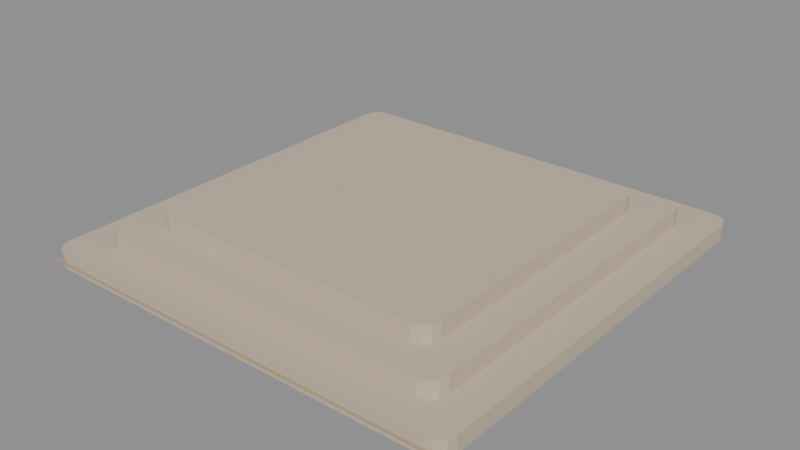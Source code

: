 # Source: city_monument_base.blend  (saved by Blender 5.4.6; exported with 4.5.12 LTS)
import bpy
from mathutils import Matrix  # noqa: F401  (used for matrix-valued properties, if any)

bpy.ops.wm.read_factory_settings(use_empty=True)
scene = bpy.context.scene
scene.name = 'CityMonumentBaseAsset'

# ---- collections
col_stubby_citymonumentbase = bpy.data.collections.new('STUBBY_CityMonumentBase'); scene.collection.children.link(col_stubby_citymonumentbase)

# ---- materials (node trees are filled in below, after node groups)
mat_city_stone = bpy.data.materials.new('City_Stone')
mat_city_stone.use_backface_culling = True
mat_city_stone.diffuse_color = (0.5841, 0.4851, 0.3663, 1.0)
mat_city_relief = bpy.data.materials.new('City_Relief')
mat_city_relief.use_backface_culling = True
mat_city_relief.diffuse_color = (0.4969, 0.3564, 0.2423, 1.0)

# ---- material node trees
mat_city_stone.use_nodes = True; mat_city_stone.node_tree.nodes.clear()
_N = mat_city_stone.node_tree.nodes; _L = mat_city_stone.node_tree.links
n0 = _N.new('ShaderNodeBsdfPrincipled'); n0.name = 'Principled BSDF'; n0.location = (-200, 100)
n0.inputs[0].default_value = (0.5841, 0.4851, 0.3663, 1.0)
n0.inputs[2].default_value = 0.85
n0.inputs[10].default_value = 0.005
n1 = _N.new('ShaderNodeOutputMaterial'); n1.name = 'Material Output'; n1.location = (200, 100)
_L.new(n0.outputs[0], n1.inputs[0])
n1.is_active_output = True
mat_city_relief.use_nodes = True; mat_city_relief.node_tree.nodes.clear()
_N = mat_city_relief.node_tree.nodes; _L = mat_city_relief.node_tree.links
n0 = _N.new('ShaderNodeBsdfPrincipled'); n0.name = 'Principled BSDF'; n0.location = (-200, 100)
n0.inputs[0].default_value = (0.4969, 0.3564, 0.2423, 1.0)
n0.inputs[2].default_value = 0.92
n0.inputs[10].default_value = 0.005
n1 = _N.new('ShaderNodeOutputMaterial'); n1.name = 'Material Output'; n1.location = (200, 100)
_L.new(n0.outputs[0], n1.inputs[0])
n1.is_active_output = True

# ---- meshes
me_citymonumentbase_step0 = bpy.data.meshes.new('CityMonumentBase_Step0')
me_citymonumentbase_step0.from_pydata([(3.7, -4.0, 0.0), (3.85, -3.96, 0.0), (3.96, -3.85, 0.0), (4.0, -3.7, 0.0), (4.0, 3.7, 0.0), (3.96, 3.85, 0.0), (3.85, 3.96, 0.0), (3.7, 4.0, 0.0), (-3.7, 4.0, 0.0), (-3.85, 3.96, 0.0), (-3.96, 3.85, 0.0), (-4.0, 3.7, 0.0), (-4.0, -3.7, 0.0), (-3.96, -3.85, 0.0), (-3.85, -3.96, 0.0), (-3.7, -4.0, 0.0), (3.7, -4.0, 0.3), (3.85, -3.96, 0.3), (3.96, -3.85, 0.3), (4.0, -3.7, 0.3), (4.0, 3.7, 0.3), (3.96, 3.85, 0.3), (3.85, 3.96, 0.3), (3.7, 4.0, 0.3), (-3.7, 4.0, 0.3), (-3.85, 3.96, 0.3), (-3.96, 3.85, 0.3), (-4.0, 3.7, 0.3), (-4.0, -3.7, 0.3), (-3.96, -3.85, 0.3), (-3.85, -3.96, 0.3), (-3.7, -4.0, 0.3)], [], [(15, 14, 13, 12, 11, 10, 9, 8, 7, 6, 5, 4, 3, 2, 1, 0), (16, 17, 18, 19, 20, 21, 22, 23, 24, 25, 26, 27, 28, 29, 30, 31), (0, 1, 17, 16), (1, 2, 18, 17), (2, 3, 19, 18), (3, 4, 20, 19), (4, 5, 21, 20), (5, 6, 22, 21), (6, 7, 23, 22), (7, 8, 24, 23), (8, 9, 25, 24), (9, 10, 26, 25), (10, 11, 27, 26), (11, 12, 28, 27), (12, 13, 29, 28), (13, 14, 30, 29), (14, 15, 31, 30), (15, 0, 16, 31)])
_uv = me_citymonumentbase_step0.uv_layers.new(name='UVMap')
_uv.uv.foreach_set('vector', [-3.7, -4.0, -3.85, -3.96, -3.96, -3.85, -4.0, -3.7, -4.0, 3.7, -3.96, 3.85, -3.85, 3.96, -3.7, 4.0, 3.7, 4.0, 3.85, 3.96, 3.96, 3.85, 4.0, 3.7, 4.0, -3.7, 3.96, -3.85, 3.85, -3.96, 3.7, -4.0, 3.7, -4.0, 3.85, -3.96, 3.96, -3.85, 4.0, -3.7, 4.0, 3.7, 3.96, 3.85, 3.85, 3.96, 3.7, 4.0, -3.7, 4.0, -3.85, 3.96, -3.96, 3.85, -4.0, 3.7, -4.0, -3.7, -3.96, -3.85, -3.85, -3.96, -3.7, -4.0, 3.7, 0.0, 3.85, 0.0, 3.85, 0.3, 3.7, 0.3, -3.96, 0.0, -3.85, 0.0, -3.85, 0.3, -3.96, 0.3, -3.85, 0.0, -3.7, 0.0, -3.7, 0.3, -3.85, 0.3, -3.7, 0.0, 3.7, 0.0, 3.7, 0.3, -3.7, 0.3, 3.7, 0.0, 3.85, 0.0, 3.85, 0.3, 3.7, 0.3, 3.85, 0.0, 3.96, 0.0, 3.96, 0.3, 3.85, 0.3, 3.85, 0.0, 3.7, 0.0, 3.7, 0.3, 3.85, 0.3, 3.7, 0.0, -3.7, 0.0, -3.7, 0.3, 3.7, 0.3, -3.7, 0.0, -3.85, 0.0, -3.85, 0.3, -3.7, 0.3, 3.96, 0.0, 3.85, 0.0, 3.85, 0.3, 3.96, 0.3, 3.85, 0.0, 3.7, 0.0, 3.7, 0.3, 3.85, 0.3, 3.7, 0.0, -3.7, 0.0, -3.7, 0.3, 3.7, 0.3, -3.7, 0.0, -3.85, 0.0, -3.85, 0.3, -3.7, 0.3, -3.85, 0.0, -3.96, 0.0, -3.96, 0.3, -3.85, 0.3, -3.85, 0.0, -3.7, 0.0, -3.7, 0.3, -3.85, 0.3, -3.7, 0.0, 3.7, 0.0, 3.7, 0.3, -3.7, 0.3])
me_citymonumentbase_step0.materials.append(mat_city_stone)
me_citymonumentbase_step0.update()
me_citymonumentbase_step1 = bpy.data.meshes.new('CityMonumentBase_Step1')
me_citymonumentbase_step1.from_pydata([(3.1, -3.4, 0.3), (3.25, -3.36, 0.3), (3.36, -3.25, 0.3), (3.4, -3.1, 0.3), (3.4, 3.1, 0.3), (3.36, 3.25, 0.3), (3.25, 3.36, 0.3), (3.1, 3.4, 0.3), (-3.1, 3.4, 0.3), (-3.25, 3.36, 0.3), (-3.36, 3.25, 0.3), (-3.4, 3.1, 0.3), (-3.4, -3.1, 0.3), (-3.36, -3.25, 0.3), (-3.25, -3.36, 0.3), (-3.1, -3.4, 0.3), (3.1, -3.4, 0.6), (3.25, -3.36, 0.6), (3.36, -3.25, 0.6), (3.4, -3.1, 0.6), (3.4, 3.1, 0.6), (3.36, 3.25, 0.6), (3.25, 3.36, 0.6), (3.1, 3.4, 0.6), (-3.1, 3.4, 0.6), (-3.25, 3.36, 0.6), (-3.36, 3.25, 0.6), (-3.4, 3.1, 0.6), (-3.4, -3.1, 0.6), (-3.36, -3.25, 0.6), (-3.25, -3.36, 0.6), (-3.1, -3.4, 0.6)], [], [(15, 14, 13, 12, 11, 10, 9, 8, 7, 6, 5, 4, 3, 2, 1, 0), (16, 17, 18, 19, 20, 21, 22, 23, 24, 25, 26, 27, 28, 29, 30, 31), (0, 1, 17, 16), (1, 2, 18, 17), (2, 3, 19, 18), (3, 4, 20, 19), (4, 5, 21, 20), (5, 6, 22, 21), (6, 7, 23, 22), (7, 8, 24, 23), (8, 9, 25, 24), (9, 10, 26, 25), (10, 11, 27, 26), (11, 12, 28, 27), (12, 13, 29, 28), (13, 14, 30, 29), (14, 15, 31, 30), (15, 0, 16, 31)])
_uv = me_citymonumentbase_step1.uv_layers.new(name='UVMap')
_uv.uv.foreach_set('vector', [-3.1, -3.4, -3.25, -3.36, -3.36, -3.25, -3.4, -3.1, -3.4, 3.1, -3.36, 3.25, -3.25, 3.36, -3.1, 3.4, 3.1, 3.4, 3.25, 3.36, 3.36, 3.25, 3.4, 3.1, 3.4, -3.1, 3.36, -3.25, 3.25, -3.36, 3.1, -3.4, 3.1, -3.4, 3.25, -3.36, 3.36, -3.25, 3.4, -3.1, 3.4, 3.1, 3.36, 3.25, 3.25, 3.36, 3.1, 3.4, -3.1, 3.4, -3.25, 3.36, -3.36, 3.25, -3.4, 3.1, -3.4, -3.1, -3.36, -3.25, -3.25, -3.36, -3.1, -3.4, 3.1, 0.3, 3.25, 0.3, 3.25, 0.6, 3.1, 0.6, -3.36, 0.3, -3.25, 0.3, -3.25, 0.6, -3.36, 0.6, -3.25, 0.3, -3.1, 0.3, -3.1, 0.6, -3.25, 0.6, -3.1, 0.3, 3.1, 0.3, 3.1, 0.6, -3.1, 0.6, 3.1, 0.3, 3.25, 0.3, 3.25, 0.6, 3.1, 0.6, 3.25, 0.3, 3.36, 0.3, 3.36, 0.6, 3.25, 0.6, 3.25, 0.3, 3.1, 0.3, 3.1, 0.6, 3.25, 0.6, 3.1, 0.3, -3.1, 0.3, -3.1, 0.6, 3.1, 0.6, -3.1, 0.3, -3.25, 0.3, -3.25, 0.6, -3.1, 0.6, 3.36, 0.3, 3.25, 0.3, 3.25, 0.6, 3.36, 0.6, 3.25, 0.3, 3.1, 0.3, 3.1, 0.6, 3.25, 0.6, 3.1, 0.3, -3.1, 0.3, -3.1, 0.6, 3.1, 0.6, -3.1, 0.3, -3.25, 0.3, -3.25, 0.6, -3.1, 0.6, -3.25, 0.3, -3.36, 0.3, -3.36, 0.6, -3.25, 0.6, -3.25, 0.3, -3.1, 0.3, -3.1, 0.6, -3.25, 0.6, -3.1, 0.3, 3.1, 0.3, 3.1, 0.6, -3.1, 0.6])
me_citymonumentbase_step1.materials.append(mat_city_stone)
me_citymonumentbase_step1.update()
me_citymonumentbase_step2 = bpy.data.meshes.new('CityMonumentBase_Step2')
me_citymonumentbase_step2.from_pydata([(2.5, -2.8, 0.6), (2.65, -2.76, 0.6), (2.76, -2.65, 0.6), (2.8, -2.5, 0.6), (2.8, 2.5, 0.6), (2.76, 2.65, 0.6), (2.65, 2.76, 0.6), (2.5, 2.8, 0.6), (-2.5, 2.8, 0.6), (-2.65, 2.76, 0.6), (-2.76, 2.65, 0.6), (-2.8, 2.5, 0.6), (-2.8, -2.5, 0.6), (-2.76, -2.65, 0.6), (-2.65, -2.76, 0.6), (-2.5, -2.8, 0.6), (2.5, -2.8, 0.9), (2.65, -2.76, 0.9), (2.76, -2.65, 0.9), (2.8, -2.5, 0.9), (2.8, 2.5, 0.9), (2.76, 2.65, 0.9), (2.65, 2.76, 0.9), (2.5, 2.8, 0.9), (-2.5, 2.8, 0.9), (-2.65, 2.76, 0.9), (-2.76, 2.65, 0.9), (-2.8, 2.5, 0.9), (-2.8, -2.5, 0.9), (-2.76, -2.65, 0.9), (-2.65, -2.76, 0.9), (-2.5, -2.8, 0.9)], [], [(15, 14, 13, 12, 11, 10, 9, 8, 7, 6, 5, 4, 3, 2, 1, 0), (16, 17, 18, 19, 20, 21, 22, 23, 24, 25, 26, 27, 28, 29, 30, 31), (0, 1, 17, 16), (1, 2, 18, 17), (2, 3, 19, 18), (3, 4, 20, 19), (4, 5, 21, 20), (5, 6, 22, 21), (6, 7, 23, 22), (7, 8, 24, 23), (8, 9, 25, 24), (9, 10, 26, 25), (10, 11, 27, 26), (11, 12, 28, 27), (12, 13, 29, 28), (13, 14, 30, 29), (14, 15, 31, 30), (15, 0, 16, 31)])
_uv = me_citymonumentbase_step2.uv_layers.new(name='UVMap')
_uv.uv.foreach_set('vector', [-2.5, -2.8, -2.65, -2.76, -2.76, -2.65, -2.8, -2.5, -2.8, 2.5, -2.76, 2.65, -2.65, 2.76, -2.5, 2.8, 2.5, 2.8, 2.65, 2.76, 2.76, 2.65, 2.8, 2.5, 2.8, -2.5, 2.76, -2.65, 2.65, -2.76, 2.5, -2.8, 2.5, -2.8, 2.65, -2.76, 2.76, -2.65, 2.8, -2.5, 2.8, 2.5, 2.76, 2.65, 2.65, 2.76, 2.5, 2.8, -2.5, 2.8, -2.65, 2.76, -2.76, 2.65, -2.8, 2.5, -2.8, -2.5, -2.76, -2.65, -2.65, -2.76, -2.5, -2.8, 2.5, 0.6, 2.65, 0.6, 2.65, 0.9, 2.5, 0.9, -2.76, 0.6, -2.65, 0.6, -2.65, 0.9, -2.76, 0.9, -2.65, 0.6, -2.5, 0.6, -2.5, 0.9, -2.65, 0.9, -2.5, 0.6, 2.5, 0.6, 2.5, 0.9, -2.5, 0.9, 2.5, 0.6, 2.65, 0.6, 2.65, 0.9, 2.5, 0.9, 2.65, 0.6, 2.76, 0.6, 2.76, 0.9, 2.65, 0.9, 2.65, 0.6, 2.5, 0.6, 2.5, 0.9, 2.65, 0.9, 2.5, 0.6, -2.5, 0.6, -2.5, 0.9, 2.5, 0.9, -2.5, 0.6, -2.65, 0.6, -2.65, 0.9, -2.5, 0.9, 2.76, 0.6, 2.65, 0.6, 2.65, 0.9, 2.76, 0.9, 2.65, 0.6, 2.5, 0.6, 2.5, 0.9, 2.65, 0.9, 2.5, 0.6, -2.5, 0.6, -2.5, 0.9, 2.5, 0.9, -2.5, 0.6, -2.65, 0.6, -2.65, 0.9, -2.5, 0.9, -2.65, 0.6, -2.76, 0.6, -2.76, 0.9, -2.65, 0.9, -2.65, 0.6, -2.5, 0.6, -2.5, 0.9, -2.65, 0.9, -2.5, 0.6, 2.5, 0.6, 2.5, 0.9, -2.5, 0.9])
me_citymonumentbase_step2.materials.append(mat_city_stone)
me_citymonumentbase_step2.update()
me_citymonumentbase_strata0 = bpy.data.meshes.new('CityMonumentBase_Strata0')
me_citymonumentbase_strata0.from_pydata([(-4.0, -4.02, 0.08), (-4.0, -4.02, 0.13), (-4.0, -4.0, 0.08), (-4.0, -4.0, 0.13), (4.0, -4.02, 0.08), (4.0, -4.02, 0.13), (4.0, -4.0, 0.08), (4.0, -4.0, 0.13)], [], [(0, 1, 3, 2), (2, 3, 7, 6), (6, 7, 5, 4), (4, 5, 1, 0), (2, 6, 4, 0), (7, 3, 1, 5)])
_uv = me_citymonumentbase_strata0.uv_layers.new(name='UVMap')
_uv.uv.foreach_set('vector', [-4.02, 0.08, -4.02, 0.13, -4.0, 0.13, -4.0, 0.08, -4.0, 0.08, -4.0, 0.13, 4.0, 0.13, 4.0, 0.08, -4.0, 0.08, -4.0, 0.13, -4.02, 0.13, -4.02, 0.08, 4.0, 0.08, 4.0, 0.13, -4.0, 0.13, -4.0, 0.08, -4.0, -4.0, 4.0, -4.0, 4.0, -4.02, -4.0, -4.02, 4.0, -4.0, -4.0, -4.0, -4.0, -4.02, 4.0, -4.02])
me_citymonumentbase_strata0.materials.append(mat_city_relief)
me_citymonumentbase_strata0.update()

# ---- objects
ob_citymonumentbase_root = bpy.data.objects.new('CityMonumentBase_Root', None)
ob_citymonumentbase_step0 = bpy.data.objects.new('CityMonumentBase_Step0', me_citymonumentbase_step0)
ob_citymonumentbase_step1 = bpy.data.objects.new('CityMonumentBase_Step1', me_citymonumentbase_step1)
ob_citymonumentbase_step2 = bpy.data.objects.new('CityMonumentBase_Step2', me_citymonumentbase_step2)
ob_citymonumentbase_strata0 = bpy.data.objects.new('CityMonumentBase_Strata0', me_citymonumentbase_strata0)
ob_top = bpy.data.objects.new('Top', None)
ob_city_monument_base_lod0 = bpy.data.objects.new('city_monument_base_LOD0', None)

# ---- transforms, parenting, visibility, modifiers, constraints
ob_citymonumentbase_root.location = (0.0, 0.0, 0.0)
ob_citymonumentbase_step0.parent = ob_city_monument_base_lod0
ob_citymonumentbase_step0.location = (0.0, 0.0, 0.0)
ob_citymonumentbase_step1.parent = ob_city_monument_base_lod0
ob_citymonumentbase_step1.location = (0.0, 0.0, 0.0)
ob_citymonumentbase_step2.parent = ob_city_monument_base_lod0
ob_citymonumentbase_step2.location = (0.0, 0.0, 0.0)
ob_citymonumentbase_strata0.parent = ob_city_monument_base_lod0
ob_citymonumentbase_strata0.location = (0.0, 0.0, 0.0)
ob_top.parent = ob_citymonumentbase_root
ob_top.location = (0.0, 0.0, 0.9)
ob_top.empty_display_type = 'ARROWS'
ob_top.empty_display_size = 0.3
ob_city_monument_base_lod0.parent = ob_citymonumentbase_root
ob_city_monument_base_lod0.location = (0.0, 0.0, 0.0)

# ---- collection membership
col_stubby_citymonumentbase.objects.link(ob_citymonumentbase_root)
col_stubby_citymonumentbase.objects.link(ob_citymonumentbase_step0)
col_stubby_citymonumentbase.objects.link(ob_citymonumentbase_step1)
col_stubby_citymonumentbase.objects.link(ob_citymonumentbase_step2)
col_stubby_citymonumentbase.objects.link(ob_citymonumentbase_strata0)
col_stubby_citymonumentbase.objects.link(ob_top)
col_stubby_citymonumentbase.objects.link(ob_city_monument_base_lod0)

# ---- scene / render settings (as saved in the file)
scene.frame_start = 1; scene.frame_end = 250; scene.frame_set(1)
scene.render.engine = 'BLENDER_EEVEE_NEXT'
scene.render.image_settings.exr_codec = 'NONE'
scene.render.use_bake_clear = False
scene.render.bake_margin = 0
scene.render.bake_bias = 0.0
scene.render.bake_samples = 0
scene.render.simplify_subdivision_render = 0
scene.render.simplify_child_particles_render = 0.0
scene.render.compositor_device = 'GPU'
scene.eevee.use_volume_custom_range = False
scene.eevee.gtao_distance = 0.0
scene.eevee.use_fast_gi = False
scene.eevee.fast_gi_thickness_near = 0.1
scene.eevee.fast_gi_thickness_far = 0.0
scene.eevee.ray_tracing_options.screen_trace_thickness = 0.1
bpy.context.view_layer.update()

# ---- added for rendering (the .blend has no active camera and no usable light): camera, sun + grey world if the file has none
cam_auto = bpy.data.cameras.new('AutoCamera')
cam_auto.lens = 50.0
cam_auto.sensor_width = 36.0
cam_auto.clip_end = 1000.0
ob_auto_camera = bpy.data.objects.new('AutoCamera', cam_auto)
scene.collection.objects.link(ob_auto_camera)
ob_auto_camera.location = (10.5138, -12.6266, 8.86107)
ob_auto_camera.rotation_euler = (1.09748, -7.21219e-08, 0.694738)
scene.camera = ob_auto_camera
light_auto_sun = bpy.data.lights.new('AutoSun', 'SUN')
light_auto_sun.energy = 3.0
light_auto_sun.angle = 0.0523599
ob_auto_sun = bpy.data.objects.new('AutoSun', light_auto_sun)
scene.collection.objects.link(ob_auto_sun)
ob_auto_sun.rotation_euler = (0.872665, 0.174533, 0.523599)
if scene.world is None:
    world_auto = bpy.data.worlds.new('AutoWorld')
    world_auto.color = (0.3, 0.3, 0.3)
    scene.world = world_auto
bpy.context.view_layer.update()
